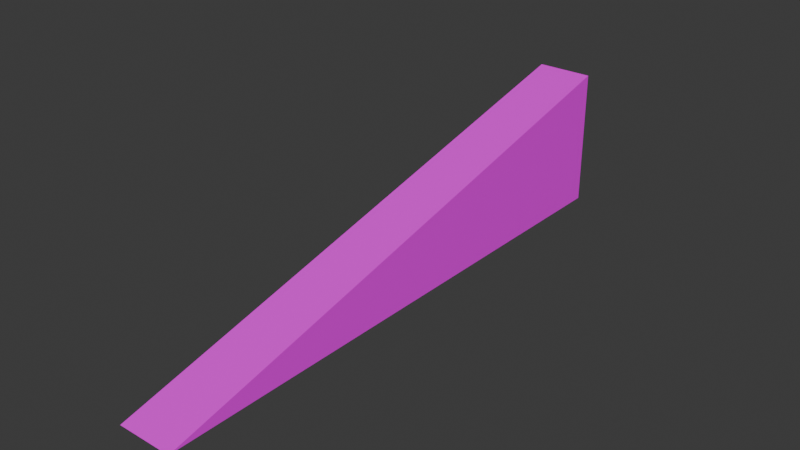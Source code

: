 # Source: ramp10.blend  (saved by Blender 4.0.36; exported with 4.5.12 LTS)
import bpy
from mathutils import Matrix  # noqa: F401  (used for matrix-valued properties, if any)

bpy.ops.wm.read_factory_settings(use_empty=True)
scene = bpy.context.scene
scene.name = 'Scene'

# ---- collections
col_collection = bpy.data.collections.new('Collection'); scene.collection.children.link(col_collection)

# ---- images (referenced by path relative to the original .blend; pixels are not part of the script)
import os
ASSET_DIR = os.environ.get("B2B_ASSET_DIR", "")  # directory of the original .blend (textures are referenced by path, not embedded)
HERE = os.path.dirname(os.path.abspath(__file__))  # packed textures are extracted next to this script under _unpacked/

def load_image(name, relpath, width, height, colorspace="sRGB"):
    """Load a texture the original file referenced (path relative to the .blend, or extracted next to this script)."""
    p = next((c for c in (os.path.join(HERE, relpath), os.path.join(ASSET_DIR, relpath)) if relpath and os.path.exists(c)), "")
    if p:
        img = bpy.data.images.load(p, check_existing=True)
        img.name = name
    else:  # same state as the original file: an image datablock whose file is absent (Cycles renders it pink)
        img = bpy.data.images.new(name, width, height)
        img.source = "FILE"
        img.filepath = "//" + (relpath or name)
    img.colorspace_settings.name = colorspace
    return img
img_models_ramp_png = load_image('MODELS_ramp.png', 'MODELS_ramp.png', 1024, 1024, 'sRGB')

# ---- materials (node trees are filled in below, after node groups)
mat_material = bpy.data.materials.new('Material')
mat_material.alpha_threshold = 0.0
mat_material.use_transparent_shadow = False
mat_material.roughness = 0.5
mat_material.line_color = (0.0, 0.0, 0.0, 1.0)

# ---- material node trees
mat_material.use_nodes = True; mat_material.node_tree.nodes.clear()
_N = mat_material.node_tree.nodes; _L = mat_material.node_tree.links
n0 = _N.new('ShaderNodeOutputMaterial'); n0.name = 'Material Output'; n0.location = (300, 300)
n1 = _N.new('ShaderNodeBsdfPrincipled'); n1.name = 'Principled BSDF'; n1.location = (10, 300)
n1.inputs[3].default_value = 1.45
n2 = _N.new('ShaderNodeTexImage'); n2.name = 'Image Texture'; n2.location = (-399, 258)
n2.image = img_models_ramp_png
_L.new(n1.outputs[0], n0.inputs[0])
_L.new(n2.outputs[0], n1.inputs[0])
n0.is_active_output = True

# ---- world
world_world = bpy.data.worlds.new('World'); scene.world = world_world
world_world.use_nodes = True; world_world.node_tree.nodes.clear()
_N = world_world.node_tree.nodes; _L = world_world.node_tree.links
n0 = _N.new('ShaderNodeOutputWorld'); n0.name = 'World Output'; n0.location = (300, 300)
n1 = _N.new('ShaderNodeBackground'); n1.name = 'Background'; n1.location = (10, 300)
n1.inputs[0].default_value = (0.05088, 0.05088, 0.05088, 1.0)
_L.new(n1.outputs[0], n0.inputs[0])
n0.is_active_output = True
world_world.color = (0.05088, 0.05088, 0.05088)
world_world.use_sun_shadow = False
world_world.sun_shadow_jitter_overblur = 0.0

# ---- meshes
me_cube = bpy.data.meshes.new('Cube')
me_cube.from_pydata([(0.5, 0.0, 0.0), (-0.5, 0.0, 0.0), (0.5, 1.03, 0.0), (0.5, 0.9715, -0.238), (-0.5, 0.9715, -0.238), (-0.5, 1.03, 0.0)], [], [(0, 3, 2), (4, 3, 0, 1), (4, 1, 5), (2, 5, 1, 0)])
_uv = me_cube.uv_layers.new(name='UVMap')
_uv.uv.foreach_set('vector', [0.9531, -0.4922, 0.9531, -0.3047, 0.9141, -0.3047, 0.0, 0.0, 0.0, 0.0, 0.7734, 0.0, 0.3867, 0.0, 0.6016, -0.3203, 0.6016, -0.4922, 0.6406, -0.3203, 0.5391, 0.5, 0.0, 0.5, 0.0, 0.007812, 0.5391, 0.007812])
me_cube.materials.append(mat_material)
me_cube.use_mirror_vertex_groups = False
me_cube.update()
me_cube_002 = bpy.data.meshes.new('Cube.002')
me_cube_002.from_pydata([(0.5, 1.03, 0.0), (0.5, 0.9715, -0.238), (-0.5, 0.9715, -0.238), (-0.5, 1.03, 0.0), (-0.5, 1.943, -0.4759), (0.5, 1.943, -0.4759), (-0.5, 2.059, 0.0), (0.5, 2.059, 0.0)], [], [(2, 3, 6, 4), (5, 7, 0, 1), (4, 5, 1, 2), (7, 6, 3, 0)])
_uv = me_cube_002.uv_layers.new(name='UVMap')
_uv.uv.foreach_set('vector', [0.6016, -0.3203, 0.6406, -0.3203, 0.6797, -0.1016, 0.6016, -0.1016, 0.9531, -0.1016, 0.875, -0.1016, 0.9141, -0.3047, 0.9531, -0.3047, 0.3867, 0.1991, 0.0, 0.1991, 0.0, 0.09955, 0.3867, 0.09955, 0.5391, 0.9844, 0.0, 0.9844, 0.0, 0.5, 0.5391, 0.5])
me_cube_002.materials.append(mat_material)
me_cube_002.use_mirror_vertex_groups = False
me_cube_002.update()
me_cube_003 = bpy.data.meshes.new('Cube.003')
me_cube_003.from_pydata([(-0.5, 1.943, -0.4759), (0.5, 1.943, -0.4759), (-0.5, 2.059, 0.0), (0.5, 2.059, 0.0), (0.5, 2.914, -0.7138), (-0.5, 2.914, -0.7138), (0.5, 3.089, 0.0), (-0.5, 3.089, 0.0)], [], [(0, 2, 7, 5), (4, 6, 3, 1), (5, 4, 1, 0), (6, 7, 2, 3)])
_uv = me_cube_003.uv_layers.new(name='UVMap')
_uv.uv.foreach_set('vector', [0.6016, -0.1016, 0.6797, -0.1016, 0.7188, 0.09375, 0.6016, 0.09375, 0.9531, 0.09375, 0.8359, 0.09375, 0.875, -0.1016, 0.9531, -0.1016, 0.3867, 0.2986, 0.0, 0.2986, 0.0, 0.1991, 0.3867, 0.1991, 0.5391, 1.508, 0.0, 1.508, 0.0, 0.9844, 0.5391, 0.9844])
me_cube_003.materials.append(mat_material)
me_cube_003.use_mirror_vertex_groups = False
me_cube_003.update()
me_cube_004 = bpy.data.meshes.new('Cube.004')
me_cube_004.from_pydata([(0.5, 2.914, -0.7138), (-0.5, 2.914, -0.7138), (0.5, 3.089, 0.0), (-0.5, 3.089, 0.0), (-0.5, 4.118, 0.0), (0.5, 4.118, 0.0), (0.5, 3.885, -0.9517), (-0.5, 3.885, -0.9517)], [], [(1, 3, 4, 7), (5, 4, 3, 2), (6, 5, 2, 0), (7, 6, 0, 1)])
_uv = me_cube_004.uv_layers.new(name='UVMap')
_uv.uv.foreach_set('vector', [0.6016, 0.09375, 0.7188, 0.09375, 0.7734, 0.3125, 0.6016, 0.3125, 0.5391, 1.953, 0.0, 1.953, 0.0, 1.508, 0.5391, 1.508, 0.9531, 0.3125, 0.7812, 0.3125, 0.8359, 0.09375, 0.9531, 0.09375, 0.3867, 0.3981, 0.0, 0.3981, 0.0, 0.2986, 0.3867, 0.2986])
me_cube_004.materials.append(mat_material)
me_cube_004.use_mirror_vertex_groups = False
me_cube_004.update()
me_cube_005 = bpy.data.meshes.new('Cube.005')
me_cube_005.from_pydata([(0.5, 4.857, -1.19), (0.5, 5.148, 0.0), (-0.5, 5.148, 0.0), (-0.5, 4.857, -1.19), (-0.5, 4.118, 0.0), (0.5, 4.118, 0.0), (0.5, 3.885, -0.9517), (-0.5, 3.885, -0.9517)], [], [(0, 1, 5, 6), (3, 0, 6, 7), (1, 2, 4, 5), (7, 4, 2, 3)])
_uv = me_cube_005.uv_layers.new(name='UVMap')
_uv.uv.foreach_set('vector', [0.9531, 0.5, 0.7422, 0.5, 0.7812, 0.3125, 0.9531, 0.3125, 0.3867, 0.4977, 0.0, 0.4977, 0.0, 0.3981, 0.3867, 0.3981, 0.5391, 2.484, 0.0, 2.484, 0.0, 1.953, 0.5391, 1.953, 0.6016, 0.3125, 0.7734, 0.3125, 0.8125, 0.5, 0.6016, 0.5])
me_cube_005.materials.append(mat_material)
me_cube_005.use_mirror_vertex_groups = False
me_cube_005.update()
me_cube_006 = bpy.data.meshes.new('Cube.006')
me_cube_006.from_pydata([(0.5, 4.857, -1.19), (0.5, 5.148, 0.0), (-0.5, 5.148, 0.0), (-0.5, 4.857, -1.19), (0.5, 5.828, -1.428), (0.5, 6.178, 0.0), (-0.5, 6.178, 0.0), (-0.5, 5.828, -1.428)], [], [(3, 2, 6, 7), (5, 6, 2, 1), (4, 5, 1, 0), (7, 4, 0, 3)])
_uv = me_cube_006.uv_layers.new(name='UVMap')
_uv.uv.foreach_set('vector', [0.6016, 0.5, 0.8125, 0.5, 0.8516, 0.7031, 0.6016, 0.7031, 0.5391, 2.961, 0.0, 2.961, 0.0, 2.484, 0.5391, 2.484, 0.9531, 0.7031, 0.7109, 0.7031, 0.7422, 0.5, 0.9531, 0.5, 0.3867, 0.5972, 0.0, 0.5972, 0.0, 0.4977, 0.3867, 0.4977])
me_cube_006.materials.append(mat_material)
me_cube_006.use_mirror_vertex_groups = False
me_cube_006.update()
me_cube_007 = bpy.data.meshes.new('Cube.007')
me_cube_007.from_pydata([(0.5, 6.799, -1.665), (0.5, 7.207, 0.0), (-0.5, 7.207, 0.0), (-0.5, 6.799, -1.665), (0.5, 5.828, -1.428), (0.5, 6.178, 0.0), (-0.5, 6.178, 0.0), (-0.5, 5.828, -1.428)], [], [(0, 1, 5, 4), (3, 0, 4, 7), (1, 2, 6, 5), (7, 6, 2, 3)])
_uv = me_cube_007.uv_layers.new(name='UVMap')
_uv.uv.foreach_set('vector', [0.9531, 0.8906, 0.6719, 0.8906, 0.7109, 0.7031, 0.9531, 0.7031, 0.3867, 0.6967, 0.0, 0.6967, 0.0, 0.5972, 0.3867, 0.5972, 0.5391, 3.461, 0.0, 3.461, 0.0, 2.961, 0.5391, 2.961, 0.6016, 0.7031, 0.8516, 0.7031, 0.8828, 0.9062, 0.6016, 0.9062])
me_cube_007.materials.append(mat_material)
me_cube_007.use_mirror_vertex_groups = False
me_cube_007.update()
me_cube_008 = bpy.data.meshes.new('Cube.008')
me_cube_008.from_pydata([(0.5, 6.799, -1.665), (0.5, 7.207, 0.0), (-0.5, 7.207, 0.0), (-0.5, 6.799, -1.665), (0.5, 8.226, 0.0), (0.5, 7.76, -1.903), (0.5, 8.237, 0.0), (0.5, 7.771, -1.903), (-0.5, 7.77, -1.903), (-0.5, 8.236, 0.0)], [], [(3, 2, 9, 8), (8, 7, 5, 0, 3), (6, 9, 2, 1, 4), (4, 1, 0, 5, 7, 6)])
_uv = me_cube_008.uv_layers.new(name='UVMap')
_uv.uv.foreach_set('vector', [0.6016, 0.9062, 0.8828, 0.9062, 0.9219, 1.109, 0.6016, 1.109, 0.3867, 0.7962, 0.002625, 0.7962, 0.0, 0.7952, 0.0, 0.6967, 0.3867, 0.6967, 0.5391, 3.984, 0.0, 3.984, 0.0, 3.461, 0.5391, 3.461, 0.5391, 3.938, 0.6328, 1.109, 0.6719, 0.8906, 0.9531, 0.8906, 0.9531, 1.109, 0.9531, 1.109, 0.6328, 1.109])
me_cube_008.materials.append(mat_material)
me_cube_008.use_mirror_vertex_groups = False
me_cube_008.update()
me_cube_009 = bpy.data.meshes.new('Cube.009')
me_cube_009.from_pydata([(0.5, 8.741, -2.141), (0.5, 9.266, 0.0), (-0.5, 8.741, -2.141), (-0.5, 9.266, 0.0), (0.5, 8.237, 0.0), (0.5, 7.77, -1.903), (-0.5, 7.77, -1.903), (-0.5, 8.236, 0.0)], [], [(1, 4, 5, 0), (2, 0, 5, 6), (1, 3, 7, 4), (6, 7, 3, 2)])
_uv = me_cube_009.uv_layers.new(name='UVMap')
_uv.uv.foreach_set('vector', [0.5938, 1.297, 0.6328, 1.109, 0.9531, 1.109, 0.9531, 1.297, 0.3867, 0.8958, 0.0, 0.8958, 0.002625, 0.7962, 0.3867, 0.7962, 0.5391, 4.469, 0.0, 4.469, 0.0, 3.984, 0.5391, 3.984, 0.6016, 1.109, 0.9219, 1.109, 0.9609, 1.297, 0.6016, 1.297])
me_cube_009.materials.append(mat_material)
me_cube_009.use_mirror_vertex_groups = False
me_cube_009.update()
me_cube_010 = bpy.data.meshes.new('Cube.010')
me_cube_010.from_pydata([(0.5, 10.3, 0.0), (-0.5, 9.713, -2.379), (-0.5, 10.3, 0.0), (0.5, 9.713, -2.379), (0.5, 8.741, -2.141), (0.5, 9.266, 0.0), (-0.5, 8.741, -2.141), (-0.5, 9.266, 0.0)], [], [(1, 2, 0, 3), (1, 3, 4, 6), (0, 2, 7, 5), (3, 0, 5, 4), (6, 7, 2, 1)])
_uv = me_cube_010.uv_layers.new(name='UVMap')
_uv.uv.foreach_set('vector', [1.0, 0.1328, 1.0, 1.0, 0.5547, 1.0, 0.5547, 0.1328, 0.3867, 0.9953, 0.0, 0.9953, 0.0, 0.8958, 0.3867, 0.8958, 0.5391, 4.961, 0.0, 4.961, 0.0, 4.469, 0.5391, 4.469, 0.9531, 1.5, 0.5547, 1.5, 0.5938, 1.297, 0.9531, 1.297, 0.6016, 1.297, 0.9609, 1.297, 1.0, 1.5, 0.6016, 1.5])
me_cube_010.materials.append(mat_material)
me_cube_010.use_mirror_vertex_groups = False
me_cube_010.update()

# ---- objects
ob_segment1 = bpy.data.objects.new('Segment1', me_cube)
ob_segment2 = bpy.data.objects.new('Segment2', me_cube_002)
ob_segment3 = bpy.data.objects.new('Segment3', me_cube_003)
ob_segment4 = bpy.data.objects.new('Segment4', me_cube_004)
ob_segment5 = bpy.data.objects.new('Segment5', me_cube_005)
ob_segment6 = bpy.data.objects.new('Segment6', me_cube_006)
ob_segment7 = bpy.data.objects.new('Segment7', me_cube_007)
ob_segment8 = bpy.data.objects.new('Segment8', me_cube_008)
ob_segment9 = bpy.data.objects.new('Segment9', me_cube_009)
ob_segment10 = bpy.data.objects.new('Segment10', me_cube_010)

# ---- transforms, parenting, visibility, modifiers, constraints
ob_segment1.location = (0.0, 0.0, 0.0)
ob_segment1.rotation_euler = (0.2402, -0.0, 0.0)
ob_segment1.lock_rotations_4d = False
ob_segment1.empty_display_type = 'ARROWS'
ob_segment1.lineart.crease_threshold = 0.0
ob_segment2.location = (0.0, 0.0, 0.0)
ob_segment2.rotation_euler = (0.2402, -0.0, 0.0)
ob_segment2.lock_rotations_4d = False
ob_segment2.empty_display_type = 'ARROWS'
ob_segment2.lineart.crease_threshold = 0.0
ob_segment3.location = (0.0, 0.0, 0.0)
ob_segment3.rotation_euler = (0.2402, -0.0, 0.0)
ob_segment3.lock_rotations_4d = False
ob_segment3.empty_display_type = 'ARROWS'
ob_segment3.lineart.crease_threshold = 0.0
ob_segment4.location = (0.0, 0.0, 0.0)
ob_segment4.rotation_euler = (0.2402, -0.0, 0.0)
ob_segment4.lock_rotations_4d = False
ob_segment4.empty_display_type = 'ARROWS'
ob_segment4.lineart.crease_threshold = 0.0
ob_segment5.location = (0.0, 0.0, 0.0)
ob_segment5.rotation_euler = (0.2402, -0.0, 0.0)
ob_segment5.lock_rotations_4d = False
ob_segment5.empty_display_type = 'ARROWS'
ob_segment5.lineart.crease_threshold = 0.0
ob_segment6.location = (0.0, 0.0, 0.0)
ob_segment6.rotation_euler = (0.2402, -0.0, 0.0)
ob_segment6.lock_rotations_4d = False
ob_segment6.empty_display_type = 'ARROWS'
ob_segment6.lineart.crease_threshold = 0.0
ob_segment7.location = (0.0, 0.0, 0.0)
ob_segment7.rotation_euler = (0.2402, -0.0, 0.0)
ob_segment7.lock_rotations_4d = False
ob_segment7.empty_display_type = 'ARROWS'
ob_segment7.lineart.crease_threshold = 0.0
ob_segment8.location = (0.0, 0.0, 0.0)
ob_segment8.rotation_euler = (0.2402, -0.0, 0.0)
ob_segment8.lock_rotations_4d = False
ob_segment8.empty_display_type = 'ARROWS'
ob_segment8.lineart.crease_threshold = 0.0
ob_segment9.location = (0.0, 0.0, 0.0)
ob_segment9.rotation_euler = (0.2402, -0.0, 0.0)
ob_segment9.lock_rotations_4d = False
ob_segment9.empty_display_type = 'ARROWS'
ob_segment9.lineart.crease_threshold = 0.0
ob_segment10.location = (0.0, 0.0, 0.0)
ob_segment10.rotation_euler = (0.2402, -0.0, 0.0)
ob_segment10.lock_rotations_4d = False
ob_segment10.empty_display_type = 'ARROWS'
ob_segment10.lineart.crease_threshold = 0.0

# ---- collection membership
col_collection.objects.link(ob_segment1)
col_collection.objects.link(ob_segment2)
col_collection.objects.link(ob_segment3)
col_collection.objects.link(ob_segment4)
col_collection.objects.link(ob_segment5)
col_collection.objects.link(ob_segment6)
col_collection.objects.link(ob_segment7)
col_collection.objects.link(ob_segment8)
col_collection.objects.link(ob_segment9)
col_collection.objects.link(ob_segment10)

# ---- scene / render settings (as saved in the file)
scene.frame_start = 1; scene.frame_end = 250; scene.frame_set(1)
scene.render.engine = 'BLENDER_EEVEE_NEXT'
scene.cycles.sampling_pattern = 'TABULATED_SOBOL'
bpy.context.view_layer.update()

# ---- added for rendering (the .blend has no active camera and no usable light): camera, sun
cam_auto = bpy.data.cameras.new('AutoCamera')
cam_auto.lens = 50.0
cam_auto.sensor_width = 36.0
cam_auto.clip_end = 1000.0
ob_auto_camera = bpy.data.objects.new('AutoCamera', cam_auto)
scene.collection.objects.link(ob_auto_camera)
ob_auto_camera.location = (10.1278, -6.87047, 9.21144)
ob_auto_camera.rotation_euler = (1.09748, -7.21219e-08, 0.694738)
scene.camera = ob_auto_camera
light_auto_sun = bpy.data.lights.new('AutoSun', 'SUN')
light_auto_sun.energy = 3.0
light_auto_sun.angle = 0.0523599
ob_auto_sun = bpy.data.objects.new('AutoSun', light_auto_sun)
scene.collection.objects.link(ob_auto_sun)
ob_auto_sun.rotation_euler = (0.872665, 0.174533, 0.523599)
bpy.context.view_layer.update()
